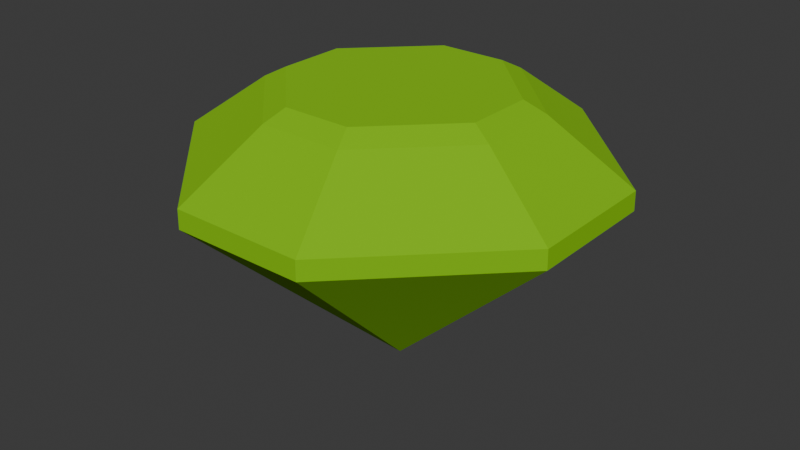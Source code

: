 # Source: gem.blend  (saved by Blender 4.5.91; exported with 4.5.12 LTS)
import bpy
from mathutils import Matrix  # noqa: F401  (used for matrix-valued properties, if any)

bpy.ops.wm.read_factory_settings(use_empty=True)
scene = bpy.context.scene
scene.name = 'Scene'

# ---- collections
col_collection = bpy.data.collections.new('Collection'); scene.collection.children.link(col_collection)

# ---- images (referenced by path relative to the original .blend; pixels are not part of the script)
import os
ASSET_DIR = os.environ.get("B2B_ASSET_DIR", "")  # directory of the original .blend (textures are referenced by path, not embedded)
HERE = os.path.dirname(os.path.abspath(__file__))  # packed textures are extracted next to this script under _unpacked/

def load_image(name, relpath, width, height, colorspace="sRGB"):
    """Load a texture the original file referenced (path relative to the .blend, or extracted next to this script)."""
    p = next((c for c in (os.path.join(HERE, relpath), os.path.join(ASSET_DIR, relpath)) if relpath and os.path.exists(c)), "")
    if p:
        img = bpy.data.images.load(p, check_existing=True)
        img.name = name
    else:  # same state as the original file: an image datablock whose file is absent (Cycles renders it pink)
        img = bpy.data.images.new(name, width, height)
        img.source = "FILE"
        img.filepath = "//" + (relpath or name)
    img.colorspace_settings.name = colorspace
    return img
img_atlas_pirate_png = load_image('Atlas_Pirate.png', '_unpacked/Atlas_Pirate.dd6b467c.png', 1024, 1024, 'sRGB')

# ---- materials (node trees are filled in below, after node groups)
mat_atlas = bpy.data.materials.new('Atlas')
mat_atlas.use_backface_culling = True

# ---- material node trees
mat_atlas.use_nodes = True; mat_atlas.node_tree.nodes.clear()
_N = mat_atlas.node_tree.nodes; _L = mat_atlas.node_tree.links
n0 = _N.new('ShaderNodeBsdfPrincipled'); n0.name = 'Principled BSDF'; n0.location = (10, 300)
n0.inputs[1].default_value = 0.4
n0.inputs[2].default_value = 1.0
n1 = _N.new('ShaderNodeOutputMaterial'); n1.name = 'Material Output'; n1.location = (300, 300)
n2 = _N.new('ShaderNodeTexImage'); n2.name = 'Image Texture'; n2.location = (-440, 210)
n2.label = 'BASE COLOR'
n2.image = img_atlas_pirate_png
_L.new(n0.outputs[0], n1.inputs[0])
_L.new(n2.outputs[0], n0.inputs[0])
n1.is_active_output = True

# ---- world
world_world = bpy.data.worlds.new('World'); scene.world = world_world
world_world.use_nodes = True; world_world.node_tree.nodes.clear()
_N = world_world.node_tree.nodes; _L = world_world.node_tree.links
n0 = _N.new('ShaderNodeOutputWorld'); n0.name = 'World Output'; n0.location = (200, 100)
n1 = _N.new('ShaderNodeBackground'); n1.name = 'Background'; n1.location = (-200, 100)
n1.inputs[0].default_value = (0.05088, 0.05088, 0.05088, 1.0)
_L.new(n1.outputs[0], n0.inputs[0])
n0.is_active_output = True
world_world.color = (0.05088, 0.05088, 0.05088)
world_world.sun_shadow_jitter_overblur = 0.0

# ---- meshes
me_ui_gem_green = bpy.data.meshes.new('UI_Gem_Green')
me_ui_gem_green.from_pydata([(0.05796, -0.175, 0.123), (-0.05796, -0.175, 0.123), (0.04707, -0.1474, 0.1382), (-0.04707, -0.1474, 0.1382), (0.175, 0.05796, 0.123), (-0.2796, 0.09259, 0.0442), (-0.1474, -0.04707, 0.1382), (-0.09259, 0.2796, 0.0442), (0.05796, 0.175, 0.123), (-0.05796, 0.175, 0.123), (0.2796, -0.09259, 0.0442), (0.09259, -0.2796, 0.0442), (0.175, -0.05796, 0.123), (0.1474, 0.04707, 0.1382), (0.1474, -0.04707, 0.1382), (-0.04707, 0.1474, 0.1382), (-0.175, 0.05796, 0.123), (-0.1474, 0.04707, 0.1382), (2.159e-09, -5.726e-08, -0.2496), (-0.2801, -0.09274, 0.01802), (-0.175, -0.05796, 0.123), (0.04707, 0.1474, 0.1382), (-0.09274, 0.2801, 0.01802), (-0.2801, 0.09274, 0.01802), (-0.09274, -0.2801, 0.01802), (0.09274, 0.2801, 0.01802), (0.2796, 0.09259, 0.0442), (0.09259, 0.2796, 0.0442), (0.09274, -0.2801, 0.01802), (-0.2796, -0.09259, 0.0442), (-0.09259, -0.2796, 0.0442), (0.2801, -0.09274, 0.01802), (0.2801, 0.09274, 0.01802)], [], [(30, 0, 1), (30, 11, 0), (1, 2, 3), (1, 0, 2), (27, 4, 26), (4, 27, 8), (8, 13, 4), (12, 10, 4), (10, 26, 4), (4, 14, 12), (18, 22, 25), (18, 24, 19), (28, 18, 31), (29, 16, 5), (16, 20, 6), (16, 6, 17), (16, 29, 20), (7, 8, 27), (8, 15, 21), (8, 9, 15), (8, 7, 9), (10, 0, 11), (0, 12, 14), (0, 10, 12), (18, 32, 31), (21, 2, 13), (2, 21, 17), (2, 17, 3), (13, 2, 14), (17, 21, 15), (3, 17, 6), (7, 16, 9), (7, 5, 16), (9, 16, 17), (9, 17, 15), (18, 28, 24), (32, 18, 25), (18, 19, 23), (14, 4, 13), (6, 1, 3), (1, 6, 20), (14, 2, 0), (13, 8, 21), (22, 18, 23), (19, 24, 30), (30, 29, 19), (22, 23, 5), (22, 5, 7), (25, 26, 32), (26, 25, 27), (11, 31, 10), (31, 11, 28), (23, 19, 29), (29, 5, 23), (11, 30, 24), (11, 24, 28), (26, 10, 31), (31, 32, 26), (25, 22, 7), (25, 7, 27), (29, 30, 1), (29, 1, 20)])
_uv = me_ui_gem_green.uv_layers.new(name='UVMap')
_uv.uv.foreach_set('vector', [0.3281, 0.9873, 0.3281, 0.9873, 0.3281, 0.9873, 0.3281, 0.9873, 0.3281, 0.9873, 0.3281, 0.9873, 0.3281, 0.9873, 0.3281, 0.9873, 0.3281, 0.9873, 0.3281, 0.9873, 0.3281, 0.9873, 0.3281, 0.9873, 0.3281, 0.9873, 0.3281, 0.9873, 0.3281, 0.9873, 0.3281, 0.9873, 0.3281, 0.9873, 0.3281, 0.9873, 0.3281, 0.9873, 0.3281, 0.9873, 0.3281, 0.9873, 0.3281, 0.9873, 0.3281, 0.9873, 0.3281, 0.9873, 0.3281, 0.9873, 0.3281, 0.9873, 0.3281, 0.9873, 0.3281, 0.9873, 0.3281, 0.9873, 0.3281, 0.9873, 0.3281, 0.9873, 0.3281, 0.9873, 0.3281, 0.9873, 0.3281, 0.9873, 0.3281, 0.9873, 0.3281, 0.9873, 0.3281, 0.9873, 0.3281, 0.9873, 0.3281, 0.9873, 0.3281, 0.9873, 0.3281, 0.9873, 0.3281, 0.9873, 0.3281, 0.9873, 0.3281, 0.9873, 0.3281, 0.9873, 0.3281, 0.9873, 0.3281, 0.9873, 0.3281, 0.9873, 0.3281, 0.9873, 0.3281, 0.9873, 0.3281, 0.9873, 0.3281, 0.9873, 0.3281, 0.9873, 0.3281, 0.9873, 0.3281, 0.9873, 0.3281, 0.9873, 0.3281, 0.9873, 0.3281, 0.9873, 0.3281, 0.9873, 0.3281, 0.9873, 0.3281, 0.9873, 0.3281, 0.9873, 0.3281, 0.9873, 0.3281, 0.9873, 0.3281, 0.9873, 0.3281, 0.9873, 0.3281, 0.9873, 0.3281, 0.9873, 0.3281, 0.9873, 0.3281, 0.9873, 0.3281, 0.9873, 0.3281, 0.9873, 0.3281, 0.9873, 0.3281, 0.9873, 0.3281, 0.9873, 0.3281, 0.9873, 0.3281, 0.9873, 0.3281, 0.9873, 0.3281, 0.9873, 0.3281, 0.9873, 0.3281, 0.9873, 0.3281, 0.9873, 0.3281, 0.9873, 0.3281, 0.9873, 0.3281, 0.9873, 0.3281, 0.9873, 0.3281, 0.9873, 0.3281, 0.9873, 0.3281, 0.9873, 0.3281, 0.9873, 0.3281, 0.9873, 0.3281, 0.9873, 0.3281, 0.9873, 0.3281, 0.9873, 0.3281, 0.9873, 0.3281, 0.9873, 0.3281, 0.9873, 0.3281, 0.9873, 0.3281, 0.9873, 0.3281, 0.9873, 0.3281, 0.9873, 0.3281, 0.9873, 0.3281, 0.9873, 0.3281, 0.9873, 0.3281, 0.9873, 0.3281, 0.9873, 0.3281, 0.9873, 0.3281, 0.9873, 0.3281, 0.9873, 0.3281, 0.9873, 0.3281, 0.9873, 0.3281, 0.9873, 0.3281, 0.9873, 0.3281, 0.9873, 0.3281, 0.9873, 0.3281, 0.9873, 0.3281, 0.9873, 0.3281, 0.9873, 0.3281, 0.9873, 0.3281, 0.9873, 0.3281, 0.9873, 0.3281, 0.9873, 0.3281, 0.9873, 0.3281, 0.9873, 0.3281, 0.9873, 0.3281, 0.9873, 0.3281, 0.9873, 0.3281, 0.9873, 0.3281, 0.9873, 0.3281, 0.9873, 0.3281, 0.9873, 0.3281, 0.9873, 0.3281, 0.9873, 0.3281, 0.9873, 0.3281, 0.9873, 0.3281, 0.9873, 0.3281, 0.9873, 0.3281, 0.9873, 0.3281, 0.9873, 0.3281, 0.9873, 0.3281, 0.9873, 0.3281, 0.9873, 0.3281, 0.9873, 0.3281, 0.9873, 0.3281, 0.9873, 0.3281, 0.9873, 0.3281, 0.9873, 0.3281, 0.9873, 0.3281, 0.9873, 0.3281, 0.9873, 0.3281, 0.9873, 0.3281, 0.9873, 0.3281, 0.9873, 0.3281, 0.9873, 0.3281, 0.9873, 0.3281, 0.9873, 0.3281, 0.9873, 0.3281, 0.9873, 0.3281, 0.9873, 0.3281, 0.9873, 0.3281, 0.9873, 0.3281, 0.9873, 0.3281, 0.9873, 0.3281, 0.9873, 0.3281, 0.9873, 0.3281, 0.9873, 0.3281, 0.9873, 0.3281, 0.9873, 0.3281, 0.9873, 0.3281, 0.9873, 0.3281, 0.9873, 0.3281, 0.9873, 0.3281, 0.9873, 0.3281, 0.9873, 0.3281, 0.9873, 0.3281, 0.9873, 0.3281, 0.9873, 0.3281, 0.9873, 0.3281, 0.9873, 0.3281, 0.9873, 0.3281, 0.9873, 0.3281, 0.9873, 0.3281, 0.9873, 0.3281, 0.9873, 0.3281, 0.9873, 0.3281, 0.9873])
me_ui_gem_green.materials.append(mat_atlas)
me_ui_gem_green.update()

# ---- objects
ob_rootnode = bpy.data.objects.new('RootNode', None)
ob_ui_gem_green = bpy.data.objects.new('UI_Gem_Green', me_ui_gem_green)

# ---- transforms, parenting, visibility, modifiers, constraints
ob_rootnode.location = (0.0, 0.0, 0.0)
ob_rootnode.rotation_mode = 'QUATERNION'
ob_rootnode.rotation_quaternion = (1.0, 0.0, 0.0, 0.0)
ob_rootnode.empty_display_size = 0.001
ob_ui_gem_green.parent = ob_rootnode
ob_ui_gem_green.location = (0.0, 0.0, 0.0)
ob_ui_gem_green.rotation_mode = 'QUATERNION'
ob_ui_gem_green.rotation_quaternion = (1.0, 0.0, 0.0, 0.0)

# ---- collection membership
col_collection.objects.link(ob_rootnode)
col_collection.objects.link(ob_ui_gem_green)

# ---- scene / render settings (as saved in the file)
scene.frame_start = 1; scene.frame_end = 250; scene.frame_set(1)
scene.render.engine = 'BLENDER_EEVEE_NEXT'
bpy.context.view_layer.update()

# ---- added for rendering (the .blend has no active camera and no usable light): camera, sun
cam_auto = bpy.data.cameras.new('AutoCamera')
cam_auto.lens = 50.0
cam_auto.sensor_width = 36.0
cam_auto.clip_end = 1000.0
ob_auto_camera = bpy.data.objects.new('AutoCamera', cam_auto)
scene.collection.objects.link(ob_auto_camera)
ob_auto_camera.location = (0.816086, -0.979303, 0.597163)
ob_auto_camera.rotation_euler = (1.09748, -7.21219e-08, 0.694738)
scene.camera = ob_auto_camera
light_auto_sun = bpy.data.lights.new('AutoSun', 'SUN')
light_auto_sun.energy = 3.0
light_auto_sun.angle = 0.0523599
ob_auto_sun = bpy.data.objects.new('AutoSun', light_auto_sun)
scene.collection.objects.link(ob_auto_sun)
ob_auto_sun.rotation_euler = (0.872665, 0.174533, 0.523599)
bpy.context.view_layer.update()

